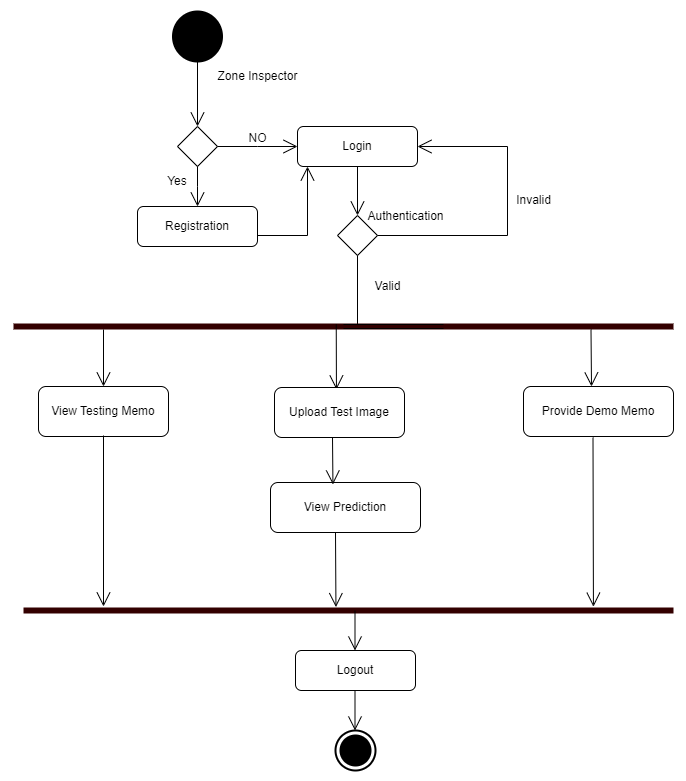

The diagram above was exported from draw.io. Its source (the exported page's mxGraphModel, read from the mxfile embedded in the PNG):
<mxGraphModel dx="1434" dy="769" grid="1" gridSize="10" guides="1" tooltips="1" connect="1" arrows="1" fold="1" page="1" pageScale="1" pageWidth="850" pageHeight="1100" math="0" shadow="0">
  <root>
    <mxCell id="0" />
    <mxCell id="1" parent="0" />
    <mxCell id="IJvV652PTOa3rt6U0qPF-1" value="" style="shape=ellipse;html=1;fillColor=#000000;strokeWidth=2;verticalLabelPosition=bottom;verticalAlignment=top;perimeter=ellipsePerimeter;" parent="1" vertex="1">
      <mxGeometry x="559.5" y="445" width="49" height="50" as="geometry" />
    </mxCell>
    <mxCell id="IJvV652PTOa3rt6U0qPF-2" value="" style="shape=rhombus;html=1;verticalLabelPosition=top;verticalAlignment=bottom;" parent="1" vertex="1">
      <mxGeometry x="564" y="560" width="40" height="40" as="geometry" />
    </mxCell>
    <mxCell id="IJvV652PTOa3rt6U0qPF-3" value="" style="edgeStyle=elbowEdgeStyle;html=1;elbow=horizontal;align=right;verticalAlign=bottom;rounded=0;labelBackgroundColor=none;endArrow=open;endSize=12;" parent="1" source="IJvV652PTOa3rt6U0qPF-2" edge="1">
      <mxGeometry relative="1" as="geometry">
        <mxPoint x="584" y="640" as="targetPoint" />
      </mxGeometry>
    </mxCell>
    <mxCell id="IJvV652PTOa3rt6U0qPF-5" value="Login" style="rounded=1;whiteSpace=wrap;html=1;" parent="1" vertex="1">
      <mxGeometry x="684" y="560" width="120" height="40" as="geometry" />
    </mxCell>
    <mxCell id="IJvV652PTOa3rt6U0qPF-6" value="Registration" style="rounded=1;whiteSpace=wrap;html=1;" parent="1" vertex="1">
      <mxGeometry x="524" y="640" width="120" height="40" as="geometry" />
    </mxCell>
    <mxCell id="IJvV652PTOa3rt6U0qPF-7" value="" style="shape=rhombus;html=1;verticalLabelPosition=top;verticalAlignment=bottom;" parent="1" vertex="1">
      <mxGeometry x="724" y="649" width="40" height="40" as="geometry" />
    </mxCell>
    <mxCell id="IJvV652PTOa3rt6U0qPF-9" value="" style="edgeStyle=elbowEdgeStyle;html=1;elbow=horizontal;align=right;verticalAlign=bottom;endArrow=none;rounded=0;labelBackgroundColor=none;startArrow=open;startSize=12;entryX=0.5;entryY=1;entryDx=0;entryDy=0;exitX=0.5;exitY=0;exitDx=0;exitDy=0;" parent="1" source="IJvV652PTOa3rt6U0qPF-7" target="IJvV652PTOa3rt6U0qPF-5" edge="1">
      <mxGeometry relative="1" as="geometry">
        <mxPoint x="594" y="530" as="targetPoint" />
        <mxPoint x="594" y="570" as="sourcePoint" />
      </mxGeometry>
    </mxCell>
    <mxCell id="IJvV652PTOa3rt6U0qPF-10" value="" style="edgeStyle=elbowEdgeStyle;html=1;elbow=horizontal;align=right;verticalAlign=bottom;rounded=0;labelBackgroundColor=none;endArrow=open;endSize=12;exitX=1;exitY=0.5;exitDx=0;exitDy=0;entryX=1;entryY=0.5;entryDx=0;entryDy=0;" parent="1" source="IJvV652PTOa3rt6U0qPF-7" edge="1" target="IJvV652PTOa3rt6U0qPF-5">
      <mxGeometry relative="1" as="geometry">
        <mxPoint x="744" y="620" as="targetPoint" />
        <mxPoint x="764" y="670" as="sourcePoint" />
        <Array as="points">
          <mxPoint x="894" y="640" />
        </Array>
      </mxGeometry>
    </mxCell>
    <mxCell id="IJvV652PTOa3rt6U0qPF-12" value="" style="endArrow=none;html=1;entryX=0.5;entryY=1;entryDx=0;entryDy=0;" parent="1" target="IJvV652PTOa3rt6U0qPF-7" edge="1">
      <mxGeometry width="50" height="50" relative="1" as="geometry">
        <mxPoint x="744" y="760" as="sourcePoint" />
        <mxPoint x="530" y="690" as="targetPoint" />
      </mxGeometry>
    </mxCell>
    <mxCell id="IJvV652PTOa3rt6U0qPF-13" value="" style="shape=line;html=1;strokeWidth=6;strokeColor=#330000;" parent="1" vertex="1">
      <mxGeometry x="400" y="750" width="660" height="20" as="geometry" />
    </mxCell>
    <mxCell id="IJvV652PTOa3rt6U0qPF-15" value="View Testing Memo" style="rounded=1;whiteSpace=wrap;html=1;" parent="1" vertex="1">
      <mxGeometry x="425" y="820" width="130" height="50" as="geometry" />
    </mxCell>
    <mxCell id="IJvV652PTOa3rt6U0qPF-17" value="" style="edgeStyle=elbowEdgeStyle;html=1;elbow=horizontal;align=right;verticalAlign=bottom;rounded=0;labelBackgroundColor=none;endArrow=open;endSize=12;exitX=0.492;exitY=0.64;exitDx=0;exitDy=0;exitPerimeter=0;entryX=0.5;entryY=0;entryDx=0;entryDy=0;" parent="1" target="IJvV652PTOa3rt6U0qPF-15" edge="1">
      <mxGeometry relative="1" as="geometry">
        <mxPoint x="490" y="800" as="targetPoint" />
        <mxPoint x="490" y="762.9999999999999" as="sourcePoint" />
      </mxGeometry>
    </mxCell>
    <mxCell id="IJvV652PTOa3rt6U0qPF-18" value="Zone Inspector" style="text;html=1;align=center;verticalAlign=middle;resizable=0;points=[];;autosize=1;" parent="1" vertex="1">
      <mxGeometry x="594" y="495" width="100" height="30" as="geometry" />
    </mxCell>
    <mxCell id="IJvV652PTOa3rt6U0qPF-19" value="NO" style="text;html=1;align=center;verticalAlign=middle;resizable=0;points=[];;autosize=1;" parent="1" vertex="1">
      <mxGeometry x="629" y="562" width="30" height="20" as="geometry" />
    </mxCell>
    <mxCell id="IJvV652PTOa3rt6U0qPF-21" value="Authentication" style="text;html=1;align=center;verticalAlign=middle;resizable=0;points=[];;autosize=1;" parent="1" vertex="1">
      <mxGeometry x="747" y="640" width="90" height="20" as="geometry" />
    </mxCell>
    <mxCell id="IJvV652PTOa3rt6U0qPF-22" value="Valid" style="text;html=1;align=center;verticalAlign=middle;resizable=0;points=[];;autosize=1;" parent="1" vertex="1">
      <mxGeometry x="754" y="710" width="40" height="20" as="geometry" />
    </mxCell>
    <mxCell id="IJvV652PTOa3rt6U0qPF-23" value="View Prediction" style="rounded=1;whiteSpace=wrap;html=1;" parent="1" vertex="1">
      <mxGeometry x="657" y="916" width="150" height="50" as="geometry" />
    </mxCell>
    <mxCell id="IJvV652PTOa3rt6U0qPF-31" value="Logout" style="rounded=1;whiteSpace=wrap;html=1;" parent="1" vertex="1">
      <mxGeometry x="682" y="1084" width="120" height="40" as="geometry" />
    </mxCell>
    <mxCell id="IJvV652PTOa3rt6U0qPF-33" value="" style="html=1;shape=mxgraph.sysml.actFinal;strokeWidth=2;verticalLabelPosition=bottom;verticalAlignment=top;" parent="1" vertex="1">
      <mxGeometry x="722" y="1164" width="40" height="40" as="geometry" />
    </mxCell>
    <mxCell id="IJvV652PTOa3rt6U0qPF-39" value="" style="edgeStyle=elbowEdgeStyle;html=1;elbow=horizontal;align=right;verticalAlign=bottom;rounded=0;labelBackgroundColor=none;endArrow=open;endSize=12;entryX=0;entryY=0.5;entryDx=0;entryDy=0;exitX=1;exitY=0.5;exitDx=0;exitDy=0;" parent="1" source="IJvV652PTOa3rt6U0qPF-2" target="IJvV652PTOa3rt6U0qPF-5" edge="1">
      <mxGeometry relative="1" as="geometry">
        <mxPoint x="634" y="622" as="targetPoint" />
        <mxPoint x="634" y="582" as="sourcePoint" />
      </mxGeometry>
    </mxCell>
    <mxCell id="IJvV652PTOa3rt6U0qPF-42" value="" style="edgeStyle=elbowEdgeStyle;html=1;elbow=horizontal;align=right;verticalAlign=bottom;rounded=0;labelBackgroundColor=none;endArrow=open;endSize=12;exitX=1;exitY=0.5;exitDx=0;exitDy=0;entryX=0.083;entryY=1;entryDx=0;entryDy=0;entryPerimeter=0;" parent="1" target="IJvV652PTOa3rt6U0qPF-5" edge="1">
      <mxGeometry relative="1" as="geometry">
        <mxPoint x="694" y="620" as="targetPoint" />
        <mxPoint x="644" y="669" as="sourcePoint" />
        <Array as="points">
          <mxPoint x="694" y="660" />
        </Array>
      </mxGeometry>
    </mxCell>
    <mxCell id="IJvV652PTOa3rt6U0qPF-55" value="" style="shape=link;html=1;rounded=0;" parent="1" edge="1">
      <mxGeometry width="100" relative="1" as="geometry">
        <mxPoint x="730" y="760" as="sourcePoint" />
        <mxPoint x="830" y="760" as="targetPoint" />
      </mxGeometry>
    </mxCell>
    <mxCell id="IJvV652PTOa3rt6U0qPF-61" value="Yes" style="text;html=1;strokeColor=none;fillColor=none;align=center;verticalAlign=middle;whiteSpace=wrap;rounded=0;" parent="1" vertex="1">
      <mxGeometry x="534" y="600" width="60" height="30" as="geometry" />
    </mxCell>
    <mxCell id="IJvV652PTOa3rt6U0qPF-74" value="" style="shape=line;html=1;strokeWidth=6;strokeColor=#330000;" parent="1" vertex="1">
      <mxGeometry x="410" y="1034" width="650" height="20" as="geometry" />
    </mxCell>
    <mxCell id="IJvV652PTOa3rt6U0qPF-77" value="" style="edgeStyle=elbowEdgeStyle;html=1;elbow=horizontal;align=right;verticalAlign=bottom;rounded=0;labelBackgroundColor=none;endArrow=open;endSize=12;" parent="1" edge="1">
      <mxGeometry relative="1" as="geometry">
        <mxPoint x="742" y="1084" as="targetPoint" />
        <mxPoint x="741.5" y="1044" as="sourcePoint" />
        <Array as="points">
          <mxPoint x="741.5" y="1044" />
          <mxPoint x="741.5" y="1044" />
          <mxPoint x="761.5" y="1044" />
        </Array>
      </mxGeometry>
    </mxCell>
    <mxCell id="IJvV652PTOa3rt6U0qPF-78" value="" style="edgeStyle=elbowEdgeStyle;html=1;elbow=horizontal;align=right;verticalAlign=bottom;rounded=0;labelBackgroundColor=none;endArrow=open;endSize=12;" parent="1" edge="1">
      <mxGeometry relative="1" as="geometry">
        <mxPoint x="742" y="1164" as="targetPoint" />
        <mxPoint x="741.5" y="1124" as="sourcePoint" />
        <Array as="points">
          <mxPoint x="741.5" y="1124" />
          <mxPoint x="741.5" y="1124" />
          <mxPoint x="761.5" y="1124" />
        </Array>
      </mxGeometry>
    </mxCell>
    <mxCell id="mCgkekoddjYi10YJNvpX-3" value="" style="edgeStyle=elbowEdgeStyle;html=1;elbow=horizontal;align=right;verticalAlign=bottom;rounded=0;labelBackgroundColor=none;endArrow=open;endSize=12;exitX=0.442;exitY=1.043;exitDx=0;exitDy=0;exitPerimeter=0;entryX=0.482;entryY=0.33;entryDx=0;entryDy=0;entryPerimeter=0;" parent="1" target="IJvV652PTOa3rt6U0qPF-74" edge="1">
      <mxGeometry relative="1" as="geometry">
        <mxPoint x="722.44" y="1012.99" as="targetPoint" />
        <mxPoint x="722" y="966" as="sourcePoint" />
        <Array as="points">
          <mxPoint x="722.44" y="972.99" />
        </Array>
      </mxGeometry>
    </mxCell>
    <mxCell id="mCgkekoddjYi10YJNvpX-7" value="" style="edgeStyle=elbowEdgeStyle;html=1;elbow=horizontal;align=right;verticalAlign=bottom;rounded=0;labelBackgroundColor=none;endArrow=open;endSize=12;exitX=0.489;exitY=0.39;exitDx=0;exitDy=0;exitPerimeter=0;" parent="1" source="IJvV652PTOa3rt6U0qPF-13" edge="1">
      <mxGeometry relative="1" as="geometry">
        <mxPoint x="722.94" y="822.99" as="targetPoint" />
        <mxPoint x="722.5" y="776" as="sourcePoint" />
        <Array as="points">
          <mxPoint x="722.94" y="782.99" />
        </Array>
      </mxGeometry>
    </mxCell>
    <mxCell id="N3a2cyQ5E6Db94QzTs_s-2" value="Upload Test Image" style="rounded=1;whiteSpace=wrap;html=1;" parent="1" vertex="1">
      <mxGeometry x="661" y="821" width="130" height="50" as="geometry" />
    </mxCell>
    <mxCell id="N3a2cyQ5E6Db94QzTs_s-3" value="" style="edgeStyle=elbowEdgeStyle;html=1;elbow=horizontal;align=right;verticalAlign=bottom;rounded=0;labelBackgroundColor=none;endArrow=open;endSize=12;exitX=0.442;exitY=1.043;exitDx=0;exitDy=0;exitPerimeter=0;" parent="1" edge="1">
      <mxGeometry relative="1" as="geometry">
        <mxPoint x="719.44" y="917.99" as="targetPoint" />
        <mxPoint x="719" y="871" as="sourcePoint" />
        <Array as="points">
          <mxPoint x="719.44" y="877.99" />
        </Array>
      </mxGeometry>
    </mxCell>
    <mxCell id="WLR-AAVpCuCo6rkmASXe-1" value="Provide Demo Memo" style="rounded=1;whiteSpace=wrap;html=1;" parent="1" vertex="1">
      <mxGeometry x="910" y="820" width="150" height="50" as="geometry" />
    </mxCell>
    <mxCell id="WLR-AAVpCuCo6rkmASXe-4" value="" style="edgeStyle=elbowEdgeStyle;html=1;elbow=horizontal;align=right;verticalAlign=bottom;rounded=0;labelBackgroundColor=none;endArrow=open;endSize=12;exitX=0.492;exitY=0.64;exitDx=0;exitDy=0;exitPerimeter=0;entryX=0.5;entryY=0;entryDx=0;entryDy=0;" parent="1" edge="1">
      <mxGeometry relative="1" as="geometry">
        <mxPoint x="978" y="820" as="targetPoint" />
        <mxPoint x="977.5" y="762.9999999999999" as="sourcePoint" />
      </mxGeometry>
    </mxCell>
    <mxCell id="WLR-AAVpCuCo6rkmASXe-5" value="" style="edgeStyle=elbowEdgeStyle;html=1;elbow=horizontal;align=right;verticalAlign=bottom;rounded=0;labelBackgroundColor=none;endArrow=open;endSize=12;exitX=0.442;exitY=1.043;exitDx=0;exitDy=0;exitPerimeter=0;entryX=0.876;entryY=0.31;entryDx=0;entryDy=0;entryPerimeter=0;" parent="1" target="IJvV652PTOa3rt6U0qPF-74" edge="1">
      <mxGeometry relative="1" as="geometry">
        <mxPoint x="979.94" y="917.99" as="targetPoint" />
        <mxPoint x="979.5" y="871" as="sourcePoint" />
        <Array as="points">
          <mxPoint x="979.94" y="877.99" />
        </Array>
      </mxGeometry>
    </mxCell>
    <mxCell id="Dwng3Nrs1IbKBB_cQOlJ-4" value="" style="edgeStyle=elbowEdgeStyle;html=1;elbow=horizontal;align=right;verticalAlign=bottom;rounded=0;labelBackgroundColor=none;endArrow=open;endSize=12;entryX=0.5;entryY=0;entryDx=0;entryDy=0;" parent="1" target="IJvV652PTOa3rt6U0qPF-2" edge="1">
      <mxGeometry relative="1" as="geometry">
        <mxPoint x="583" y="543" as="targetPoint" />
        <mxPoint x="583" y="493" as="sourcePoint" />
      </mxGeometry>
    </mxCell>
    <mxCell id="etfbp4iLTErawKkGvwHW-1" value="Invalid" style="text;html=1;align=center;verticalAlign=middle;resizable=0;points=[];autosize=1;strokeColor=none;fillColor=none;" parent="1" vertex="1">
      <mxGeometry x="890" y="619" width="60" height="30" as="geometry" />
    </mxCell>
    <mxCell id="etfbp4iLTErawKkGvwHW-3" value="" style="edgeStyle=elbowEdgeStyle;html=1;elbow=horizontal;align=right;verticalAlign=bottom;rounded=0;labelBackgroundColor=none;endArrow=open;endSize=12;exitX=0.492;exitY=0.64;exitDx=0;exitDy=0;exitPerimeter=0;entryX=0.123;entryY=0.3;entryDx=0;entryDy=0;entryPerimeter=0;" parent="1" target="IJvV652PTOa3rt6U0qPF-74" edge="1">
      <mxGeometry relative="1" as="geometry">
        <mxPoint x="490" y="926" as="targetPoint" />
        <mxPoint x="490" y="868.9999999999999" as="sourcePoint" />
      </mxGeometry>
    </mxCell>
  </root>
</mxGraphModel>